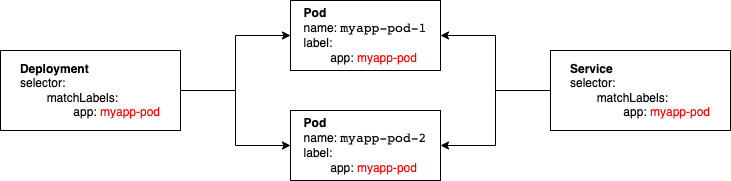

The diagram above was exported from draw.io. Its source (the exported page's mxGraphModel, read from the mxfile embedded in the PNG):
<mxGraphModel dx="1186" dy="595" grid="1" gridSize="10" guides="1" tooltips="1" connect="1" arrows="1" fold="1" page="1" pageScale="1" pageWidth="827" pageHeight="1169" math="0" shadow="0">
  <root>
    <mxCell id="0" />
    <mxCell id="1" parent="0" />
    <mxCell id="yfUUXxRE2OD2NGw_uhtW-1" value="&lt;div style=&quot;text-align: left&quot;&gt;&lt;span&gt;&lt;b&gt;Pod&lt;/b&gt;&lt;/span&gt;&lt;/div&gt;&lt;div style=&quot;text-align: left&quot;&gt;&lt;span&gt;name:&amp;nbsp;&lt;/span&gt;&lt;span style=&quot;background-color: rgb(255 , 255 , 255) ; color: rgb(8 , 8 , 8) ; font-family: &amp;#34;jetbrains mono&amp;#34; , monospace ; font-size: 9.8pt ; text-align: center&quot;&gt;myapp-pod-1&lt;/span&gt;&lt;/div&gt;&lt;div style=&quot;text-align: left&quot;&gt;&lt;span&gt;label:&lt;/span&gt;&lt;/div&gt;&lt;div style=&quot;text-align: left&quot;&gt;&lt;span&gt;&#09;&lt;/span&gt;&lt;span style=&quot;white-space: pre&quot;&gt;&#09;&lt;/span&gt;app: &lt;font color=&quot;#ff0000&quot;&gt;myapp-pod&lt;/font&gt;&lt;/div&gt;" style="rounded=0;whiteSpace=wrap;html=1;" vertex="1" parent="1">
      <mxGeometry x="330" y="50" width="150" height="70" as="geometry" />
    </mxCell>
    <mxCell id="yfUUXxRE2OD2NGw_uhtW-2" value="&lt;div style=&quot;text-align: left&quot;&gt;&lt;span&gt;&lt;b&gt;Pod&lt;/b&gt;&lt;/span&gt;&lt;/div&gt;&lt;div style=&quot;text-align: left&quot;&gt;&lt;span&gt;name:&amp;nbsp;&lt;/span&gt;&lt;span style=&quot;background-color: rgb(255 , 255 , 255) ; color: rgb(8 , 8 , 8) ; font-family: &amp;#34;jetbrains mono&amp;#34; , monospace ; font-size: 9.8pt ; text-align: center&quot;&gt;myapp-pod-2&lt;/span&gt;&lt;/div&gt;&lt;div style=&quot;text-align: left&quot;&gt;&lt;span&gt;label:&lt;/span&gt;&lt;/div&gt;&lt;div style=&quot;text-align: left&quot;&gt;&lt;span&gt;&#09;&lt;/span&gt;&lt;span style=&quot;white-space: pre&quot;&gt;&#09;&lt;/span&gt;app: &lt;font color=&quot;#ff0000&quot;&gt;myapp-pod&lt;/font&gt;&lt;/div&gt;" style="rounded=0;whiteSpace=wrap;html=1;" vertex="1" parent="1">
      <mxGeometry x="330" y="160" width="150" height="70" as="geometry" />
    </mxCell>
    <mxCell id="yfUUXxRE2OD2NGw_uhtW-9" style="edgeStyle=orthogonalEdgeStyle;rounded=0;orthogonalLoop=1;jettySize=auto;html=1;exitX=1;exitY=0.5;exitDx=0;exitDy=0;entryX=0;entryY=0.5;entryDx=0;entryDy=0;" edge="1" parent="1" source="yfUUXxRE2OD2NGw_uhtW-5" target="yfUUXxRE2OD2NGw_uhtW-1">
      <mxGeometry relative="1" as="geometry" />
    </mxCell>
    <mxCell id="yfUUXxRE2OD2NGw_uhtW-10" style="edgeStyle=orthogonalEdgeStyle;rounded=0;orthogonalLoop=1;jettySize=auto;html=1;exitX=1;exitY=0.5;exitDx=0;exitDy=0;entryX=0;entryY=0.5;entryDx=0;entryDy=0;" edge="1" parent="1" source="yfUUXxRE2OD2NGw_uhtW-5" target="yfUUXxRE2OD2NGw_uhtW-2">
      <mxGeometry relative="1" as="geometry" />
    </mxCell>
    <mxCell id="yfUUXxRE2OD2NGw_uhtW-5" value="&lt;div style=&quot;text-align: left&quot;&gt;&lt;span&gt;&lt;b&gt;Deployment&lt;/b&gt;&lt;/span&gt;&lt;/div&gt;&lt;div style=&quot;text-align: left&quot;&gt;&lt;span&gt;selector:&lt;/span&gt;&lt;/div&gt;&lt;div style=&quot;text-align: left&quot;&gt;&lt;span&gt;&lt;span style=&quot;white-space: pre&quot;&gt;&#09;&lt;/span&gt;matchLabels:&lt;br&gt;&lt;/span&gt;&lt;/div&gt;&lt;div style=&quot;text-align: left&quot;&gt;&lt;span&gt;&#09;&lt;/span&gt;&lt;span style=&quot;white-space: pre&quot;&gt;&#09;&lt;span style=&quot;white-space: pre&quot;&gt;&#09;&lt;/span&gt;&lt;/span&gt;app: &lt;font color=&quot;#ff0000&quot;&gt;myapp-pod&lt;/font&gt;&lt;/div&gt;" style="rounded=0;whiteSpace=wrap;html=1;" vertex="1" parent="1">
      <mxGeometry x="40" y="100" width="180" height="80" as="geometry" />
    </mxCell>
    <mxCell id="yfUUXxRE2OD2NGw_uhtW-11" style="edgeStyle=orthogonalEdgeStyle;rounded=0;orthogonalLoop=1;jettySize=auto;html=1;exitX=0;exitY=0.5;exitDx=0;exitDy=0;entryX=1;entryY=0.5;entryDx=0;entryDy=0;" edge="1" parent="1" source="yfUUXxRE2OD2NGw_uhtW-7" target="yfUUXxRE2OD2NGw_uhtW-1">
      <mxGeometry relative="1" as="geometry" />
    </mxCell>
    <mxCell id="yfUUXxRE2OD2NGw_uhtW-12" style="edgeStyle=orthogonalEdgeStyle;rounded=0;orthogonalLoop=1;jettySize=auto;html=1;exitX=0;exitY=0.5;exitDx=0;exitDy=0;entryX=1;entryY=0.5;entryDx=0;entryDy=0;" edge="1" parent="1" source="yfUUXxRE2OD2NGw_uhtW-7" target="yfUUXxRE2OD2NGw_uhtW-2">
      <mxGeometry relative="1" as="geometry" />
    </mxCell>
    <mxCell id="yfUUXxRE2OD2NGw_uhtW-7" value="&lt;div style=&quot;text-align: left&quot;&gt;&lt;span&gt;&lt;b&gt;Service&lt;/b&gt;&lt;/span&gt;&lt;/div&gt;&lt;div style=&quot;text-align: left&quot;&gt;&lt;span&gt;selector:&lt;/span&gt;&lt;/div&gt;&lt;div style=&quot;text-align: left&quot;&gt;&lt;span&gt;&lt;span style=&quot;white-space: pre&quot;&gt;&#09;&lt;/span&gt;matchLabels:&lt;br&gt;&lt;/span&gt;&lt;/div&gt;&lt;div style=&quot;text-align: left&quot;&gt;&lt;span&gt;&#09;&lt;/span&gt;&lt;span style=&quot;white-space: pre&quot;&gt;&#09;&lt;span style=&quot;white-space: pre&quot;&gt;&#09;&lt;/span&gt;&lt;/span&gt;app: &lt;font color=&quot;#ff0000&quot;&gt;myapp-pod&lt;/font&gt;&lt;/div&gt;" style="rounded=0;whiteSpace=wrap;html=1;" vertex="1" parent="1">
      <mxGeometry x="590" y="100" width="180" height="80" as="geometry" />
    </mxCell>
  </root>
</mxGraphModel>